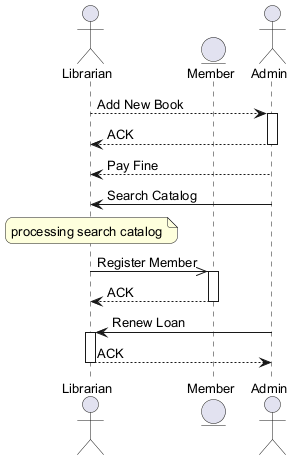

The diagram above was rendered by PlantUML. Its source (embedded in the PNG):
@startuml
skinparam backgroundColor #FFFFFF
skinparam roundCorner 15
skinparam defaultFontSize 13
actor "Librarian" as L
entity "Member" as M
actor "Admin" as A
L --> A : Add New Book
activate A
A --> L : ACK
deactivate A
A --> L : Pay Fine
A -> L : Search Catalog
note over L : processing search catalog
L ->> M : Register Member
activate M
M --> L : ACK
deactivate M
A -> L : Renew Loan
activate L
L --> A : ACK
deactivate L
@enduml